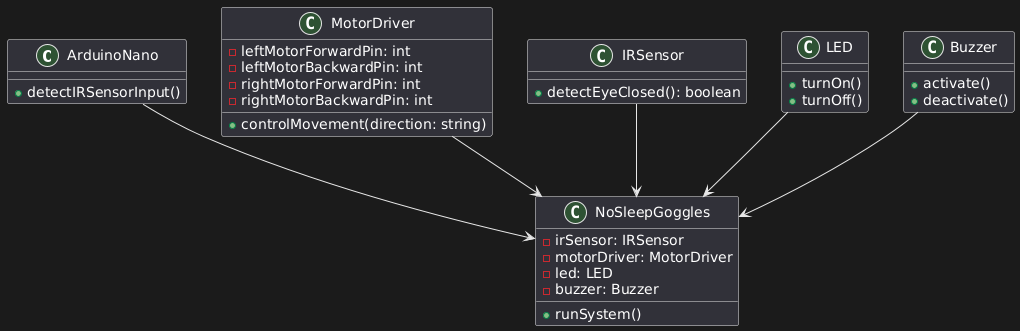

The diagram above was rendered by PlantUML. Its source (embedded in the PNG):
@startuml
class ArduinoNano {
  + detectIRSensorInput()
}

class MotorDriver {
  - leftMotorForwardPin: int
  - leftMotorBackwardPin: int
  - rightMotorForwardPin: int
  - rightMotorBackwardPin: int
  + controlMovement(direction: string)
}

class IRSensor {
  + detectEyeClosed(): boolean
}

class LED {
  + turnOn()
  + turnOff()
}

class Buzzer {
  + activate()
  + deactivate()
}

class NoSleepGoggles {
  - irSensor: IRSensor
  - motorDriver: MotorDriver
  - led: LED
  - buzzer: Buzzer
  + runSystem()
}

ArduinoNano --> NoSleepGoggles
MotorDriver --> NoSleepGoggles
IRSensor --> NoSleepGoggles
LED --> NoSleepGoggles
Buzzer --> NoSleepGoggles
@enduml